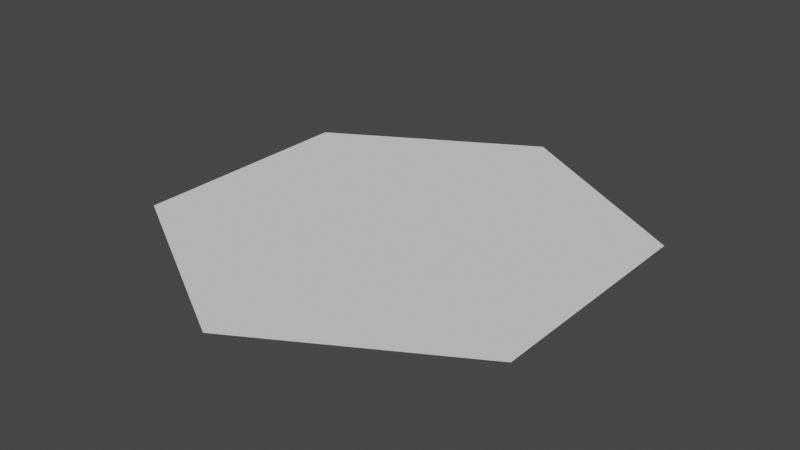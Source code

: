 # Source: hex.blend  (saved by Blender 2.81.16; exported with 4.5.12 LTS)
import bpy
from mathutils import Matrix  # noqa: F401  (used for matrix-valued properties, if any)

bpy.ops.wm.read_factory_settings(use_empty=True)
scene = bpy.context.scene
scene.name = 'Scene'

# ---- collections
col_collection = bpy.data.collections.new('Collection'); scene.collection.children.link(col_collection)

# ---- world
world_world = bpy.data.worlds.new('World'); scene.world = world_world
world_world.use_nodes = True; world_world.node_tree.nodes.clear()
_N = world_world.node_tree.nodes; _L = world_world.node_tree.links
n0 = _N.new('ShaderNodeOutputWorld'); n0.name = 'World Output'; n0.location = (300, 300)
n1 = _N.new('ShaderNodeBackground'); n1.name = 'Background'; n1.location = (10, 300)
n1.inputs[0].default_value = (0.05088, 0.05088, 0.05088, 1.0)
_L.new(n1.outputs[0], n0.inputs[0])
n0.is_active_output = True
world_world.color = (0.05088, 0.05088, 0.05088)
world_world.use_sun_shadow = False
world_world.sun_shadow_jitter_overblur = 0.0

# ---- meshes
me_circle = bpy.data.meshes.new('Circle')
me_circle.from_pydata([(3.832e-08, -4.257e-09, 0.0), (1.192e-07, -0.5, 0.0), (0.433, -0.25, 0.0), (0.433, 0.25, 0.0), (-5.96e-08, 0.5, 0.0), (-0.433, 0.25, 0.0), (-0.433, -0.25, 0.0)], [], [(0, 1, 2), (0, 2, 3), (0, 3, 4), (0, 4, 5), (0, 5, 6), (0, 6, 1)])
_uv = me_circle.uv_layers.new(name='UVMap')
_uv.uv.foreach_set('vector', [0.433, 0.5, 0.866, 0.25, 0.866, 0.75, 0.433, 0.5, 0.866, 0.75, 0.433, 0.9999, 0.433, 0.5, 0.433, 0.9999, 9.304e-05, 0.75, 0.433, 0.5, 9.304e-05, 0.75, 9.313e-05, 0.25, 0.433, 0.5, 9.313e-05, 0.25, 0.433, 9.304e-05, 0.433, 0.5, 0.433, 9.304e-05, 0.866, 0.25])
me_circle.use_remesh_fix_poles = True
me_circle.use_remesh_preserve_attributes = False
me_circle.use_mirror_vertex_groups = False
me_circle.update()

# ---- objects
ob_hex = bpy.data.objects.new('Hex', me_circle)

# ---- transforms, parenting, visibility, modifiers, constraints
ob_hex.location = (0.0, 0.0, 0.0)
ob_hex.lineart.crease_threshold = 0.0

# ---- collection membership
col_collection.objects.link(ob_hex)

# ---- scene / render settings (as saved in the file)
scene.frame_start = 1; scene.frame_end = 250; scene.frame_set(1)
scene.render.engine = 'BLENDER_EEVEE_NEXT'
scene.cycles.use_denoising = False
scene.cycles.samples = 128
scene.cycles.sampling_pattern = 'TABULATED_SOBOL'
scene.cycles.use_adaptive_sampling = False
scene.cycles.use_light_tree = False
scene.view_settings.view_transform = 'Filmic'
bpy.context.view_layer.update()

# ---- added for rendering (the .blend has no active camera and no usable light): camera, sun
cam_auto = bpy.data.cameras.new('AutoCamera')
cam_auto.lens = 50.0
cam_auto.sensor_width = 36.0
cam_auto.clip_end = 1000.0
ob_auto_camera = bpy.data.objects.new('AutoCamera', cam_auto)
scene.collection.objects.link(ob_auto_camera)
ob_auto_camera.location = (1.22396, -1.46875, 0.979166)
ob_auto_camera.rotation_euler = (1.09748, -7.21219e-08, 0.694738)
scene.camera = ob_auto_camera
light_auto_sun = bpy.data.lights.new('AutoSun', 'SUN')
light_auto_sun.energy = 3.0
light_auto_sun.angle = 0.0523599
ob_auto_sun = bpy.data.objects.new('AutoSun', light_auto_sun)
scene.collection.objects.link(ob_auto_sun)
ob_auto_sun.rotation_euler = (0.872665, 0.174533, 0.523599)
bpy.context.view_layer.update()
